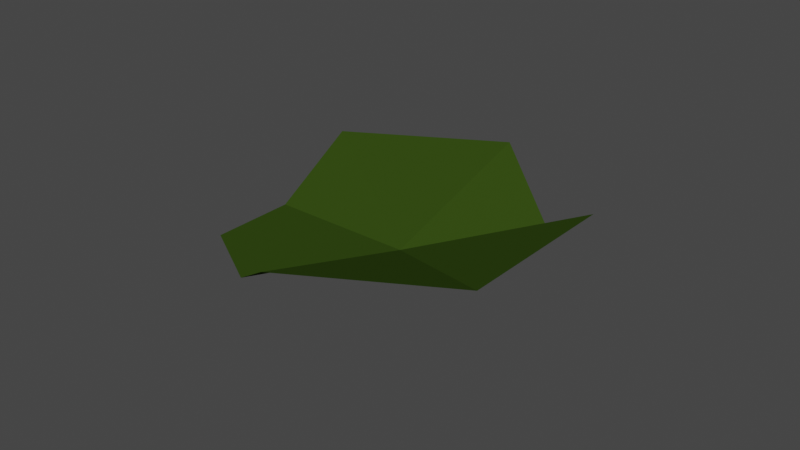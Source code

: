 # Source: waterRAntenna.blend  (saved by Blender 2.92.15; exported with 4.5.12 LTS)
import bpy
from mathutils import Matrix  # noqa: F401  (used for matrix-valued properties, if any)

bpy.ops.wm.read_factory_settings(use_empty=True)
scene = bpy.context.scene
scene.name = 'Scene'

# ---- collections
col_collection = bpy.data.collections.new('Collection'); scene.collection.children.link(col_collection)

# ---- materials (node trees are filled in below, after node groups)
mat_material_001 = bpy.data.materials.new('Material.001')
mat_material_001.use_transparent_shadow = False

# ---- material node trees
mat_material_001.use_nodes = True; mat_material_001.node_tree.nodes.clear()
_N = mat_material_001.node_tree.nodes; _L = mat_material_001.node_tree.links
n0 = _N.new('ShaderNodeOutputMaterial'); n0.name = 'Material Output'; n0.location = (300, 300)
n1 = _N.new('ShaderNodeBsdfPrincipled'); n1.name = 'Principled BSDF'; n1.location = (10, 300)
n1.distribution = 'GGX'
n1.subsurface_method = 'BURLEY'
n1.inputs[0].default_value = (0.03242, 0.06325, 0.007239, 1.0)
n1.inputs[2].default_value = 1.0
n1.inputs[3].default_value = 1.45
n1.inputs[13].default_value = 0.0
n1.inputs[20].default_value = 0.0
n1.inputs[27].default_value = (0.0, 0.0, 0.0, 1.0)
n1.inputs[28].default_value = 1.0
_L.new(n1.outputs[0], n0.inputs[0])
n0.is_active_output = True

# ---- world
world_world = bpy.data.worlds.new('World'); scene.world = world_world
world_world.use_nodes = True; world_world.node_tree.nodes.clear()
_N = world_world.node_tree.nodes; _L = world_world.node_tree.links
n0 = _N.new('ShaderNodeOutputWorld'); n0.name = 'World Output'; n0.location = (300, 300)
n1 = _N.new('ShaderNodeBackground'); n1.name = 'Background'; n1.location = (10, 300)
n1.inputs[0].default_value = (0.05088, 0.05088, 0.05088, 1.0)
_L.new(n1.outputs[0], n0.inputs[0])
n0.is_active_output = True
world_world.color = (0.05088, 0.05088, 0.05088)
world_world.use_sun_shadow = False
world_world.sun_shadow_jitter_overblur = 0.0

# ---- meshes
me_circle_001 = bpy.data.meshes.new('Circle.001')
me_circle_001.from_pydata([(0.0, 0.0, -3.0), (8.742e-07, -10.0, 0.0), (8.66, 5.0, 0.0), (0.0, 10.0, -3.0), (-8.66, 5.0, 0.0), (-8.66, -5.0, 0.0), (8.66, -5.0, 0.0), (4.33, -7.5, -3.0), (-4.33, -7.5, 0.0), (-8.66, -4.768e-07, 0.0), (-4.33, 7.5, -3.0), (4.33, 7.5, -3.0), (8.66, 0.0, 0.0)], [], [(11, 0, 2), (2, 0, 12), (3, 0, 11), (12, 0, 6), (7, 0, 1), (1, 0, 8), (3, 10, 0), (4, 9, 0), (9, 5, 0), (5, 8, 0), (6, 0, 7), (10, 4, 0)])
_uv = me_circle_001.uv_layers.new(name='UVMap')
_uv.uv.foreach_set('vector', [0.0, 0.0, 0.0, 0.0, 0.0, 0.0, 0.0, 0.0, 0.0, 0.0, 0.0, 0.0, 0.0, 0.0, 0.0, 0.0, 0.0, 0.0, 0.0, 0.0, 0.0, 0.0, 0.0, 0.0, 0.0, 0.0, 0.0, 0.0, 0.0, 0.0, 0.0, 0.0, 0.0, 0.0, 0.0, 0.0, 0.0, 0.0, 0.0, 0.0, 0.0, 0.0, 0.0, 0.0, 0.0, 0.0, 0.0, 0.0, 0.0, 0.0, 0.0, 0.0, 0.0, 0.0, 0.0, 0.0, 0.0, 0.0, 0.0, 0.0, 0.0, 0.0, 0.0, 0.0, 0.0, 0.0, 0.0, 0.0, 0.0, 0.0, 0.0, 0.0])
me_circle_001.materials.append(mat_material_001)
me_circle_001.use_remesh_fix_poles = True
me_circle_001.use_remesh_preserve_attributes = False
me_circle_001.use_mirror_vertex_groups = False
me_circle_001.update()

# ---- objects
ob_circle_001 = bpy.data.objects.new('Circle.001', me_circle_001)

# ---- transforms, parenting, visibility, modifiers, constraints
ob_circle_001.location = (0.0, 0.0, 0.0)
ob_circle_001.rotation_euler = (0.0, 0.0, -4.189)
ob_circle_001.lineart.crease_threshold = 0.0

# ---- collection membership
col_collection.objects.link(ob_circle_001)

# ---- scene / render settings (as saved in the file)
scene.frame_start = 1; scene.frame_end = 250; scene.frame_set(1)
scene.render.engine = 'BLENDER_EEVEE_NEXT'
scene.cycles.use_denoising = False
scene.cycles.samples = 128
scene.cycles.sampling_pattern = 'TABULATED_SOBOL'
scene.cycles.use_adaptive_sampling = False
scene.cycles.use_light_tree = False
scene.view_settings.view_transform = 'Filmic'
bpy.context.view_layer.update()

# ---- added for rendering (the .blend has no active camera and no usable light): camera, sun
cam_auto = bpy.data.cameras.new('AutoCamera')
cam_auto.lens = 50.0
cam_auto.sensor_width = 36.0
cam_auto.clip_end = 1000.0
ob_auto_camera = bpy.data.objects.new('AutoCamera', cam_auto)
scene.collection.objects.link(ob_auto_camera)
ob_auto_camera.location = (33.4747, -40.1697, 25.2798)
ob_auto_camera.rotation_euler = (1.09748, -7.21219e-08, 0.694738)
scene.camera = ob_auto_camera
light_auto_sun = bpy.data.lights.new('AutoSun', 'SUN')
light_auto_sun.energy = 3.0
light_auto_sun.angle = 0.0523599
ob_auto_sun = bpy.data.objects.new('AutoSun', light_auto_sun)
scene.collection.objects.link(ob_auto_sun)
ob_auto_sun.rotation_euler = (0.872665, 0.174533, 0.523599)
bpy.context.view_layer.update()
